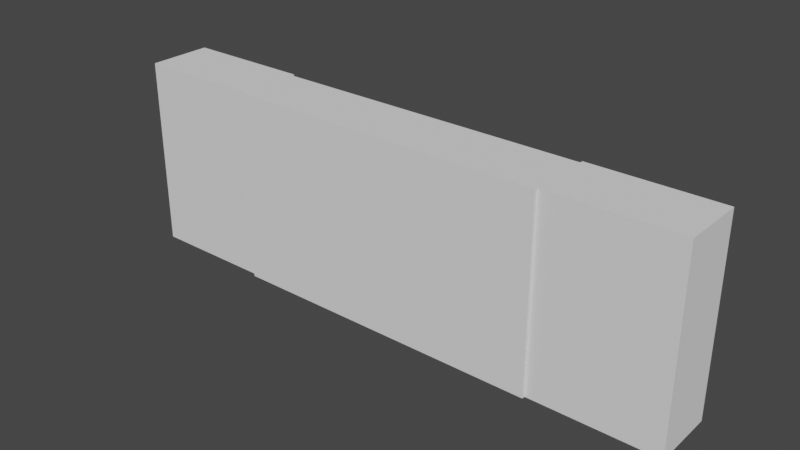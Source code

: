 # Source: Grid_lego.blend  (saved by Blender 2.80.74; exported with 4.5.12 LTS)
import bpy
from mathutils import Matrix  # noqa: F401  (used for matrix-valued properties, if any)

bpy.ops.wm.read_factory_settings(use_empty=True)
scene = bpy.context.scene
scene.name = 'Scene'

# ---- collections
col_collection = bpy.data.collections.new('Collection'); scene.collection.children.link(col_collection)
col_origins = bpy.data.collections.new('Origins'); scene.collection.children.link(col_origins)
col_elements = bpy.data.collections.new('Elements'); scene.collection.children.link(col_elements)
col_slots = bpy.data.collections.new('Slots'); scene.collection.children.link(col_slots)

# ---- world
world_world = bpy.data.worlds.new('World'); scene.world = world_world
world_world.use_nodes = True; world_world.node_tree.nodes.clear()
_N = world_world.node_tree.nodes; _L = world_world.node_tree.links
n0 = _N.new('ShaderNodeOutputWorld'); n0.name = 'World Output'; n0.location = (300, 300)
n1 = _N.new('ShaderNodeBackground'); n1.name = 'Background'; n1.location = (10, 300)
n1.inputs[0].default_value = (0.05088, 0.05088, 0.05088, 1.0)
_L.new(n1.outputs[0], n0.inputs[0])
n0.is_active_output = True
world_world.color = (0.05088, 0.05088, 0.05088)
world_world.use_sun_shadow = False
world_world.sun_shadow_jitter_overblur = 0.0

# ---- meshes
me_cube_001 = bpy.data.meshes.new('Cube.001')
me_cube_001.from_pydata([(-1.0, -1.0, -1.0), (-1.0, -1.0, 1.0), (-1.0, 1.0, -1.0), (-1.0, 1.0, 1.0), (1.0, -1.0, -1.0), (1.0, -1.0, 1.0), (1.0, 1.0, -1.0), (1.0, 1.0, 1.0)], [], [(0, 1, 3, 2), (2, 3, 7, 6), (6, 7, 5, 4), (4, 5, 1, 0), (2, 6, 4, 0), (7, 3, 1, 5)])
_uv = me_cube_001.uv_layers.new(name='UVMap')
_uv.uv.foreach_set('vector', [0.375, 0.0, 0.625, 0.0, 0.625, 0.25, 0.375, 0.25, 0.375, 0.25, 0.625, 0.25, 0.625, 0.5, 0.375, 0.5, 0.375, 0.5, 0.625, 0.5, 0.625, 0.75, 0.375, 0.75, 0.375, 0.75, 0.625, 0.75, 0.625, 1.0, 0.375, 1.0, 0.125, 0.5, 0.375, 0.5, 0.375, 0.75, 0.125, 0.75, 0.625, 0.5, 0.875, 0.5, 0.875, 0.75, 0.625, 0.75])
me_cube_001.use_remesh_preserve_volume = False
me_cube_001.use_remesh_preserve_attributes = False
me_cube_001.use_mirror_vertex_groups = False
me_cube_001.update()
me_cube_000 = bpy.data.meshes.new('Cube.000')
me_cube_000.from_pydata([(-1.0, -1.0, -1.0), (-1.0, -1.0, 1.0), (-1.0, 1.0, -1.0), (-1.0, 1.0, 1.0), (1.0, -1.0, -1.0), (1.0, -1.0, 1.0), (1.0, 1.0, -1.0), (1.0, 1.0, 1.0)], [], [(0, 1, 3, 2), (2, 3, 7, 6), (6, 7, 5, 4), (4, 5, 1, 0), (2, 6, 4, 0), (7, 3, 1, 5)])
_uv = me_cube_000.uv_layers.new(name='UVMap')
_uv.uv.foreach_set('vector', [0.375, 0.0, 0.625, 0.0, 0.625, 0.25, 0.375, 0.25, 0.375, 0.25, 0.625, 0.25, 0.625, 0.5, 0.375, 0.5, 0.375, 0.5, 0.625, 0.5, 0.625, 0.75, 0.375, 0.75, 0.375, 0.75, 0.625, 0.75, 0.625, 1.0, 0.375, 1.0, 0.125, 0.5, 0.375, 0.5, 0.375, 0.75, 0.125, 0.75, 0.625, 0.5, 0.875, 0.5, 0.875, 0.75, 0.625, 0.75])
me_cube_000.use_remesh_preserve_volume = False
me_cube_000.use_remesh_preserve_attributes = False
me_cube_000.use_mirror_vertex_groups = False
me_cube_000.update()
me_cube_002 = bpy.data.meshes.new('Cube.002')
me_cube_002.from_pydata([(-1.0, -1.0, -1.0), (-1.0, -1.0, 1.0), (-1.0, 1.0, -1.0), (-1.0, 1.0, 1.0), (1.0, -1.0, -1.0), (1.0, -1.0, 1.0), (1.0, 1.0, -1.0), (1.0, 1.0, 1.0)], [], [(0, 1, 3, 2), (2, 3, 7, 6), (6, 7, 5, 4), (4, 5, 1, 0), (2, 6, 4, 0), (7, 3, 1, 5)])
_uv = me_cube_002.uv_layers.new(name='UVMap')
_uv.uv.foreach_set('vector', [0.375, 0.0, 0.625, 0.0, 0.625, 0.25, 0.375, 0.25, 0.375, 0.25, 0.625, 0.25, 0.625, 0.5, 0.375, 0.5, 0.375, 0.5, 0.625, 0.5, 0.625, 0.75, 0.375, 0.75, 0.375, 0.75, 0.625, 0.75, 0.625, 1.0, 0.375, 1.0, 0.125, 0.5, 0.375, 0.5, 0.375, 0.75, 0.125, 0.75, 0.625, 0.5, 0.875, 0.5, 0.875, 0.75, 0.625, 0.75])
me_cube_002.use_remesh_preserve_volume = False
me_cube_002.use_remesh_preserve_attributes = False
me_cube_002.use_mirror_vertex_groups = False
me_cube_002.update()
me_cube_003 = bpy.data.meshes.new('Cube.003')
me_cube_003.from_pydata([(-1.0, -1.0, -1.0), (-1.0, -1.0, 1.0), (-1.0, 1.0, -1.0), (-1.0, 1.0, 1.0), (1.0, -1.0, -1.0), (1.0, -1.0, 1.0), (1.0, 1.0, -1.0), (1.0, 1.0, 1.0)], [], [(0, 1, 3, 2), (2, 3, 7, 6), (6, 7, 5, 4), (4, 5, 1, 0), (2, 6, 4, 0), (7, 3, 1, 5)])
_uv = me_cube_003.uv_layers.new(name='UVMap')
_uv.uv.foreach_set('vector', [0.375, 0.0, 0.625, 0.0, 0.625, 0.25, 0.375, 0.25, 0.375, 0.25, 0.625, 0.25, 0.625, 0.5, 0.375, 0.5, 0.375, 0.5, 0.625, 0.5, 0.625, 0.75, 0.375, 0.75, 0.375, 0.75, 0.625, 0.75, 0.625, 1.0, 0.375, 1.0, 0.125, 0.5, 0.375, 0.5, 0.375, 0.75, 0.125, 0.75, 0.625, 0.5, 0.875, 0.5, 0.875, 0.75, 0.625, 0.75])
me_cube_003.use_remesh_preserve_volume = False
me_cube_003.use_remesh_preserve_attributes = False
me_cube_003.use_mirror_vertex_groups = False
me_cube_003.update()
me_cube_004 = bpy.data.meshes.new('Cube.004')
me_cube_004.from_pydata([(-1.0, -1.0, -1.0), (-1.0, -1.0, 1.0), (-1.0, 1.0, -1.0), (-1.0, 1.0, 1.0), (1.0, -1.0, -1.0), (1.0, -1.0, 1.0), (1.0, 1.0, -1.0), (1.0, 1.0, 1.0)], [], [(0, 1, 3, 2), (2, 3, 7, 6), (6, 7, 5, 4), (4, 5, 1, 0), (2, 6, 4, 0), (7, 3, 1, 5)])
_uv = me_cube_004.uv_layers.new(name='UVMap')
_uv.uv.foreach_set('vector', [0.375, 0.0, 0.625, 0.0, 0.625, 0.25, 0.375, 0.25, 0.375, 0.25, 0.625, 0.25, 0.625, 0.5, 0.375, 0.5, 0.375, 0.5, 0.625, 0.5, 0.625, 0.75, 0.375, 0.75, 0.375, 0.75, 0.625, 0.75, 0.625, 1.0, 0.375, 1.0, 0.125, 0.5, 0.375, 0.5, 0.375, 0.75, 0.125, 0.75, 0.625, 0.5, 0.875, 0.5, 0.875, 0.75, 0.625, 0.75])
me_cube_004.use_remesh_preserve_volume = False
me_cube_004.use_remesh_preserve_attributes = False
me_cube_004.use_mirror_vertex_groups = False
me_cube_004.update()
me_cube_005 = bpy.data.meshes.new('Cube.005')
me_cube_005.from_pydata([(-1.0, -1.0, -1.0), (-1.0, -1.0, 1.0), (-1.0, 1.0, -1.0), (-1.0, 1.0, 1.0), (1.0, -1.0, -1.0), (1.0, -1.0, 1.0), (1.0, 1.0, -1.0), (1.0, 1.0, 1.0)], [], [(0, 1, 3, 2), (2, 3, 7, 6), (6, 7, 5, 4), (4, 5, 1, 0), (2, 6, 4, 0), (7, 3, 1, 5)])
_uv = me_cube_005.uv_layers.new(name='UVMap')
_uv.uv.foreach_set('vector', [0.375, 0.0, 0.625, 0.0, 0.625, 0.25, 0.375, 0.25, 0.375, 0.25, 0.625, 0.25, 0.625, 0.5, 0.375, 0.5, 0.375, 0.5, 0.625, 0.5, 0.625, 0.75, 0.375, 0.75, 0.375, 0.75, 0.625, 0.75, 0.625, 1.0, 0.375, 1.0, 0.125, 0.5, 0.375, 0.5, 0.375, 0.75, 0.125, 0.75, 0.625, 0.5, 0.875, 0.5, 0.875, 0.75, 0.625, 0.75])
me_cube_005.use_remesh_preserve_volume = False
me_cube_005.use_remesh_preserve_attributes = False
me_cube_005.use_mirror_vertex_groups = False
me_cube_005.update()
me_cube_006 = bpy.data.meshes.new('Cube.006')
me_cube_006.from_pydata([(-1.0, -1.0, -1.0), (-1.0, -1.0, 1.0), (-1.0, 1.0, -1.0), (-1.0, 1.0, 1.0), (1.0, -1.0, -1.0), (1.0, -1.0, 1.0), (1.0, 1.0, -1.0), (1.0, 1.0, 1.0)], [], [(0, 1, 3, 2), (2, 3, 7, 6), (6, 7, 5, 4), (4, 5, 1, 0), (2, 6, 4, 0), (7, 3, 1, 5)])
_uv = me_cube_006.uv_layers.new(name='UVMap')
_uv.uv.foreach_set('vector', [0.375, 0.0, 0.625, 0.0, 0.625, 0.25, 0.375, 0.25, 0.375, 0.25, 0.625, 0.25, 0.625, 0.5, 0.375, 0.5, 0.375, 0.5, 0.625, 0.5, 0.625, 0.75, 0.375, 0.75, 0.375, 0.75, 0.625, 0.75, 0.625, 1.0, 0.375, 1.0, 0.125, 0.5, 0.375, 0.5, 0.375, 0.75, 0.125, 0.75, 0.625, 0.5, 0.875, 0.5, 0.875, 0.75, 0.625, 0.75])
me_cube_006.use_remesh_preserve_volume = False
me_cube_006.use_remesh_preserve_attributes = False
me_cube_006.use_mirror_vertex_groups = False
me_cube_006.update()
me_cube_007 = bpy.data.meshes.new('Cube.007')
me_cube_007.from_pydata([(-1.0, -1.0, -1.0), (-1.0, -1.0, 1.0), (-1.0, 1.0, -1.0), (-1.0, 1.0, 1.0), (1.0, -1.0, -1.0), (1.0, -1.0, 1.0), (1.0, 1.0, -1.0), (1.0, 1.0, 1.0)], [], [(0, 1, 3, 2), (2, 3, 7, 6), (6, 7, 5, 4), (4, 5, 1, 0), (2, 6, 4, 0), (7, 3, 1, 5)])
_uv = me_cube_007.uv_layers.new(name='UVMap')
_uv.uv.foreach_set('vector', [0.375, 0.0, 0.625, 0.0, 0.625, 0.25, 0.375, 0.25, 0.375, 0.25, 0.625, 0.25, 0.625, 0.5, 0.375, 0.5, 0.375, 0.5, 0.625, 0.5, 0.625, 0.75, 0.375, 0.75, 0.375, 0.75, 0.625, 0.75, 0.625, 1.0, 0.375, 1.0, 0.125, 0.5, 0.375, 0.5, 0.375, 0.75, 0.125, 0.75, 0.625, 0.5, 0.875, 0.5, 0.875, 0.75, 0.625, 0.75])
me_cube_007.use_remesh_preserve_volume = False
me_cube_007.use_remesh_preserve_attributes = False
me_cube_007.use_mirror_vertex_groups = False
me_cube_007.update()
me_cube_008 = bpy.data.meshes.new('Cube.008')
me_cube_008.from_pydata([(-1.0, -1.0, -1.0), (-1.0, -1.0, 1.0), (-1.0, 1.0, -1.0), (-1.0, 1.0, 1.0), (1.0, -1.0, -1.0), (1.0, -1.0, 1.0), (1.0, 1.0, -1.0), (1.0, 1.0, 1.0)], [], [(0, 1, 3, 2), (2, 3, 7, 6), (6, 7, 5, 4), (4, 5, 1, 0), (2, 6, 4, 0), (7, 3, 1, 5)])
_uv = me_cube_008.uv_layers.new(name='UVMap')
_uv.uv.foreach_set('vector', [0.375, 0.0, 0.625, 0.0, 0.625, 0.25, 0.375, 0.25, 0.375, 0.25, 0.625, 0.25, 0.625, 0.5, 0.375, 0.5, 0.375, 0.5, 0.625, 0.5, 0.625, 0.75, 0.375, 0.75, 0.375, 0.75, 0.625, 0.75, 0.625, 1.0, 0.375, 1.0, 0.125, 0.5, 0.375, 0.5, 0.375, 0.75, 0.125, 0.75, 0.625, 0.5, 0.875, 0.5, 0.875, 0.75, 0.625, 0.75])
me_cube_008.use_remesh_preserve_volume = False
me_cube_008.use_remesh_preserve_attributes = False
me_cube_008.use_mirror_vertex_groups = False
me_cube_008.update()
me_cube_009 = bpy.data.meshes.new('Cube.009')
me_cube_009.from_pydata([(-1.0, -1.0, -1.0), (-1.0, -1.0, 1.0), (-1.0, 1.0, -1.0), (-1.0, 1.0, 1.0), (1.0, -1.0, -1.0), (1.0, -1.0, 1.0), (1.0, 1.0, -1.0), (1.0, 1.0, 1.0)], [], [(0, 1, 3, 2), (2, 3, 7, 6), (6, 7, 5, 4), (4, 5, 1, 0), (2, 6, 4, 0), (7, 3, 1, 5)])
_uv = me_cube_009.uv_layers.new(name='UVMap')
_uv.uv.foreach_set('vector', [0.375, 0.0, 0.625, 0.0, 0.625, 0.25, 0.375, 0.25, 0.375, 0.25, 0.625, 0.25, 0.625, 0.5, 0.375, 0.5, 0.375, 0.5, 0.625, 0.5, 0.625, 0.75, 0.375, 0.75, 0.375, 0.75, 0.625, 0.75, 0.625, 1.0, 0.375, 1.0, 0.125, 0.5, 0.375, 0.5, 0.375, 0.75, 0.125, 0.75, 0.625, 0.5, 0.875, 0.5, 0.875, 0.75, 0.625, 0.75])
me_cube_009.use_remesh_preserve_volume = False
me_cube_009.use_remesh_preserve_attributes = False
me_cube_009.use_mirror_vertex_groups = False
me_cube_009.update()
me_cube_010 = bpy.data.meshes.new('Cube.010')
me_cube_010.from_pydata([(-1.0, -1.0, -1.0), (-1.0, -1.0, 1.0), (-1.0, 1.0, -1.0), (-1.0, 1.0, 1.0), (1.0, -1.0, -1.0), (1.0, -1.0, 1.0), (1.0, 1.0, -1.0), (1.0, 1.0, 1.0)], [], [(0, 1, 3, 2), (2, 3, 7, 6), (6, 7, 5, 4), (4, 5, 1, 0), (2, 6, 4, 0), (7, 3, 1, 5)])
_uv = me_cube_010.uv_layers.new(name='UVMap')
_uv.uv.foreach_set('vector', [0.375, 0.0, 0.625, 0.0, 0.625, 0.25, 0.375, 0.25, 0.375, 0.25, 0.625, 0.25, 0.625, 0.5, 0.375, 0.5, 0.375, 0.5, 0.625, 0.5, 0.625, 0.75, 0.375, 0.75, 0.375, 0.75, 0.625, 0.75, 0.625, 1.0, 0.375, 1.0, 0.125, 0.5, 0.375, 0.5, 0.375, 0.75, 0.125, 0.75, 0.625, 0.5, 0.875, 0.5, 0.875, 0.75, 0.625, 0.75])
me_cube_010.use_remesh_preserve_volume = False
me_cube_010.use_remesh_preserve_attributes = False
me_cube_010.use_mirror_vertex_groups = False
me_cube_010.update()
me_cube_011 = bpy.data.meshes.new('Cube.011')
me_cube_011.from_pydata([(-1.0, -1.0, -1.0), (-1.0, -1.0, 1.0), (-1.0, 1.0, -1.0), (-1.0, 1.0, 1.0), (1.0, -1.0, -1.0), (1.0, -1.0, 1.0), (1.0, 1.0, -1.0), (1.0, 1.0, 1.0)], [], [(0, 1, 3, 2), (2, 3, 7, 6), (6, 7, 5, 4), (4, 5, 1, 0), (2, 6, 4, 0), (7, 3, 1, 5)])
_uv = me_cube_011.uv_layers.new(name='UVMap')
_uv.uv.foreach_set('vector', [0.375, 0.0, 0.625, 0.0, 0.625, 0.25, 0.375, 0.25, 0.375, 0.25, 0.625, 0.25, 0.625, 0.5, 0.375, 0.5, 0.375, 0.5, 0.625, 0.5, 0.625, 0.75, 0.375, 0.75, 0.375, 0.75, 0.625, 0.75, 0.625, 1.0, 0.375, 1.0, 0.125, 0.5, 0.375, 0.5, 0.375, 0.75, 0.125, 0.75, 0.625, 0.5, 0.875, 0.5, 0.875, 0.75, 0.625, 0.75])
me_cube_011.use_remesh_preserve_volume = False
me_cube_011.use_remesh_preserve_attributes = False
me_cube_011.use_mirror_vertex_groups = False
me_cube_011.update()
me_cube_012 = bpy.data.meshes.new('Cube.012')
me_cube_012.from_pydata([(-1.0, -1.0, -1.0), (-1.0, -1.0, 1.0), (-1.0, 1.0, -1.0), (-1.0, 1.0, 1.0), (1.0, -1.0, -1.0), (1.0, -1.0, 1.0), (1.0, 1.0, -1.0), (1.0, 1.0, 1.0)], [], [(0, 1, 3, 2), (2, 3, 7, 6), (6, 7, 5, 4), (4, 5, 1, 0), (2, 6, 4, 0), (7, 3, 1, 5)])
_uv = me_cube_012.uv_layers.new(name='UVMap')
_uv.uv.foreach_set('vector', [0.375, 0.0, 0.625, 0.0, 0.625, 0.25, 0.375, 0.25, 0.375, 0.25, 0.625, 0.25, 0.625, 0.5, 0.375, 0.5, 0.375, 0.5, 0.625, 0.5, 0.625, 0.75, 0.375, 0.75, 0.375, 0.75, 0.625, 0.75, 0.625, 1.0, 0.375, 1.0, 0.125, 0.5, 0.375, 0.5, 0.375, 0.75, 0.125, 0.75, 0.625, 0.5, 0.875, 0.5, 0.875, 0.75, 0.625, 0.75])
me_cube_012.use_remesh_preserve_volume = False
me_cube_012.use_remesh_preserve_attributes = False
me_cube_012.use_mirror_vertex_groups = False
me_cube_012.update()
me_cube_013 = bpy.data.meshes.new('Cube.013')
me_cube_013.from_pydata([(-1.0, -1.0, -1.0), (-1.0, -1.0, 1.0), (-1.0, 1.0, -1.0), (-1.0, 1.0, 1.0), (1.0, -1.0, -1.0), (1.0, -1.0, 1.0), (1.0, 1.0, -1.0), (1.0, 1.0, 1.0)], [], [(0, 1, 3, 2), (2, 3, 7, 6), (6, 7, 5, 4), (4, 5, 1, 0), (2, 6, 4, 0), (7, 3, 1, 5)])
_uv = me_cube_013.uv_layers.new(name='UVMap')
_uv.uv.foreach_set('vector', [0.375, 0.0, 0.625, 0.0, 0.625, 0.25, 0.375, 0.25, 0.375, 0.25, 0.625, 0.25, 0.625, 0.5, 0.375, 0.5, 0.375, 0.5, 0.625, 0.5, 0.625, 0.75, 0.375, 0.75, 0.375, 0.75, 0.625, 0.75, 0.625, 1.0, 0.375, 1.0, 0.125, 0.5, 0.375, 0.5, 0.375, 0.75, 0.125, 0.75, 0.625, 0.5, 0.875, 0.5, 0.875, 0.75, 0.625, 0.75])
me_cube_013.use_remesh_preserve_volume = False
me_cube_013.use_remesh_preserve_attributes = False
me_cube_013.use_mirror_vertex_groups = False
me_cube_013.update()
me_cube_014 = bpy.data.meshes.new('Cube.014')
me_cube_014.from_pydata([(-1.0, -1.0, -1.0), (-1.0, -1.0, 1.0), (-1.0, 1.0, -1.0), (-1.0, 1.0, 1.0), (1.0, -1.0, -1.0), (1.0, -1.0, 1.0), (1.0, 1.0, -1.0), (1.0, 1.0, 1.0)], [], [(0, 1, 3, 2), (2, 3, 7, 6), (6, 7, 5, 4), (4, 5, 1, 0), (2, 6, 4, 0), (7, 3, 1, 5)])
_uv = me_cube_014.uv_layers.new(name='UVMap')
_uv.uv.foreach_set('vector', [0.375, 0.0, 0.625, 0.0, 0.625, 0.25, 0.375, 0.25, 0.375, 0.25, 0.625, 0.25, 0.625, 0.5, 0.375, 0.5, 0.375, 0.5, 0.625, 0.5, 0.625, 0.75, 0.375, 0.75, 0.375, 0.75, 0.625, 0.75, 0.625, 1.0, 0.375, 1.0, 0.125, 0.5, 0.375, 0.5, 0.375, 0.75, 0.125, 0.75, 0.625, 0.5, 0.875, 0.5, 0.875, 0.75, 0.625, 0.75])
me_cube_014.use_remesh_preserve_volume = False
me_cube_014.use_remesh_preserve_attributes = False
me_cube_014.use_mirror_vertex_groups = False
me_cube_014.update()
me_cube_015 = bpy.data.meshes.new('Cube.015')
me_cube_015.from_pydata([(-1.0, -1.0, -1.0), (-1.0, -1.0, 1.0), (-1.0, 1.0, -1.0), (-1.0, 1.0, 1.0), (1.0, -1.0, -1.0), (1.0, -1.0, 1.0), (1.0, 1.0, -1.0), (1.0, 1.0, 1.0)], [], [(0, 1, 3, 2), (2, 3, 7, 6), (6, 7, 5, 4), (4, 5, 1, 0), (2, 6, 4, 0), (7, 3, 1, 5)])
_uv = me_cube_015.uv_layers.new(name='UVMap')
_uv.uv.foreach_set('vector', [0.375, 0.0, 0.625, 0.0, 0.625, 0.25, 0.375, 0.25, 0.375, 0.25, 0.625, 0.25, 0.625, 0.5, 0.375, 0.5, 0.375, 0.5, 0.625, 0.5, 0.625, 0.75, 0.375, 0.75, 0.375, 0.75, 0.625, 0.75, 0.625, 1.0, 0.375, 1.0, 0.125, 0.5, 0.375, 0.5, 0.375, 0.75, 0.125, 0.75, 0.625, 0.5, 0.875, 0.5, 0.875, 0.75, 0.625, 0.75])
me_cube_015.use_remesh_preserve_volume = False
me_cube_015.use_remesh_preserve_attributes = False
me_cube_015.use_mirror_vertex_groups = False
me_cube_015.update()
me_cube_016 = bpy.data.meshes.new('Cube.016')
me_cube_016.from_pydata([(-1.0, -1.0, -1.0), (-1.0, -1.0, 1.0), (-1.0, 1.0, -1.0), (-1.0, 1.0, 1.0), (1.0, -1.0, -1.0), (1.0, -1.0, 1.0), (1.0, 1.0, -1.0), (1.0, 1.0, 1.0)], [], [(0, 1, 3, 2), (2, 3, 7, 6), (6, 7, 5, 4), (4, 5, 1, 0), (2, 6, 4, 0), (7, 3, 1, 5)])
_uv = me_cube_016.uv_layers.new(name='UVMap')
_uv.uv.foreach_set('vector', [0.375, 0.0, 0.625, 0.0, 0.625, 0.25, 0.375, 0.25, 0.375, 0.25, 0.625, 0.25, 0.625, 0.5, 0.375, 0.5, 0.375, 0.5, 0.625, 0.5, 0.625, 0.75, 0.375, 0.75, 0.375, 0.75, 0.625, 0.75, 0.625, 1.0, 0.375, 1.0, 0.125, 0.5, 0.375, 0.5, 0.375, 0.75, 0.125, 0.75, 0.625, 0.5, 0.875, 0.5, 0.875, 0.75, 0.625, 0.75])
me_cube_016.use_remesh_preserve_volume = False
me_cube_016.use_remesh_preserve_attributes = False
me_cube_016.use_mirror_vertex_groups = False
me_cube_016.update()
me_cube_017 = bpy.data.meshes.new('Cube.017')
me_cube_017.from_pydata([(-1.0, -1.0, -1.0), (-1.0, -1.0, 1.0), (-1.0, 1.0, -1.0), (-1.0, 1.0, 1.0), (1.0, -1.0, -1.0), (1.0, -1.0, 1.0), (1.0, 1.0, -1.0), (1.0, 1.0, 1.0)], [], [(0, 1, 3, 2), (2, 3, 7, 6), (6, 7, 5, 4), (4, 5, 1, 0), (2, 6, 4, 0), (7, 3, 1, 5)])
_uv = me_cube_017.uv_layers.new(name='UVMap')
_uv.uv.foreach_set('vector', [0.375, 0.0, 0.625, 0.0, 0.625, 0.25, 0.375, 0.25, 0.375, 0.25, 0.625, 0.25, 0.625, 0.5, 0.375, 0.5, 0.375, 0.5, 0.625, 0.5, 0.625, 0.75, 0.375, 0.75, 0.375, 0.75, 0.625, 0.75, 0.625, 1.0, 0.375, 1.0, 0.125, 0.5, 0.375, 0.5, 0.375, 0.75, 0.125, 0.75, 0.625, 0.5, 0.875, 0.5, 0.875, 0.75, 0.625, 0.75])
me_cube_017.use_remesh_preserve_volume = False
me_cube_017.use_remesh_preserve_attributes = False
me_cube_017.use_mirror_vertex_groups = False
me_cube_017.update()
me_cube_018 = bpy.data.meshes.new('Cube.018')
me_cube_018.from_pydata([(-1.0, -1.0, -1.0), (-1.0, -1.0, 1.0), (-1.0, 1.0, -1.0), (-1.0, 1.0, 1.0), (1.0, -1.0, -1.0), (1.0, -1.0, 1.0), (1.0, 1.0, -1.0), (1.0, 1.0, 1.0)], [], [(0, 1, 3, 2), (2, 3, 7, 6), (6, 7, 5, 4), (4, 5, 1, 0), (2, 6, 4, 0), (7, 3, 1, 5)])
_uv = me_cube_018.uv_layers.new(name='UVMap')
_uv.uv.foreach_set('vector', [0.375, 0.0, 0.625, 0.0, 0.625, 0.25, 0.375, 0.25, 0.375, 0.25, 0.625, 0.25, 0.625, 0.5, 0.375, 0.5, 0.375, 0.5, 0.625, 0.5, 0.625, 0.75, 0.375, 0.75, 0.375, 0.75, 0.625, 0.75, 0.625, 1.0, 0.375, 1.0, 0.125, 0.5, 0.375, 0.5, 0.375, 0.75, 0.125, 0.75, 0.625, 0.5, 0.875, 0.5, 0.875, 0.75, 0.625, 0.75])
me_cube_018.use_remesh_preserve_volume = False
me_cube_018.use_remesh_preserve_attributes = False
me_cube_018.use_mirror_vertex_groups = False
me_cube_018.update()
me_cube_019 = bpy.data.meshes.new('Cube.019')
me_cube_019.from_pydata([(-1.0, -1.0, -1.0), (-1.0, -1.0, 1.0), (-1.0, 1.0, -1.0), (-1.0, 1.0, 1.0), (1.0, -1.0, -1.0), (1.0, -1.0, 1.0), (1.0, 1.0, -1.0), (1.0, 1.0, 1.0)], [], [(0, 1, 3, 2), (2, 3, 7, 6), (6, 7, 5, 4), (4, 5, 1, 0), (2, 6, 4, 0), (7, 3, 1, 5)])
_uv = me_cube_019.uv_layers.new(name='UVMap')
_uv.uv.foreach_set('vector', [0.375, 0.0, 0.625, 0.0, 0.625, 0.25, 0.375, 0.25, 0.375, 0.25, 0.625, 0.25, 0.625, 0.5, 0.375, 0.5, 0.375, 0.5, 0.625, 0.5, 0.625, 0.75, 0.375, 0.75, 0.375, 0.75, 0.625, 0.75, 0.625, 1.0, 0.375, 1.0, 0.125, 0.5, 0.375, 0.5, 0.375, 0.75, 0.125, 0.75, 0.625, 0.5, 0.875, 0.5, 0.875, 0.75, 0.625, 0.75])
me_cube_019.use_remesh_preserve_volume = False
me_cube_019.use_remesh_preserve_attributes = False
me_cube_019.use_mirror_vertex_groups = False
me_cube_019.update()
me_cube_020 = bpy.data.meshes.new('Cube.020')
me_cube_020.from_pydata([(-1.0, -1.0, -1.0), (-1.0, -1.0, 1.0), (-1.0, 1.0, -1.0), (-1.0, 1.0, 1.0), (1.0, -1.0, -1.0), (1.0, -1.0, 1.0), (1.0, 1.0, -1.0), (1.0, 1.0, 1.0)], [], [(0, 1, 3, 2), (2, 3, 7, 6), (6, 7, 5, 4), (4, 5, 1, 0), (2, 6, 4, 0), (7, 3, 1, 5)])
_uv = me_cube_020.uv_layers.new(name='UVMap')
_uv.uv.foreach_set('vector', [0.375, 0.0, 0.625, 0.0, 0.625, 0.25, 0.375, 0.25, 0.375, 0.25, 0.625, 0.25, 0.625, 0.5, 0.375, 0.5, 0.375, 0.5, 0.625, 0.5, 0.625, 0.75, 0.375, 0.75, 0.375, 0.75, 0.625, 0.75, 0.625, 1.0, 0.375, 1.0, 0.125, 0.5, 0.375, 0.5, 0.375, 0.75, 0.125, 0.75, 0.625, 0.5, 0.875, 0.5, 0.875, 0.75, 0.625, 0.75])
me_cube_020.use_remesh_preserve_volume = False
me_cube_020.use_remesh_preserve_attributes = False
me_cube_020.use_mirror_vertex_groups = False
me_cube_020.update()
me_cube_021 = bpy.data.meshes.new('Cube.021')
me_cube_021.from_pydata([(-1.0, -1.0, -1.0), (-1.0, -1.0, 1.0), (-1.0, 1.0, -1.0), (-1.0, 1.0, 1.0), (1.0, -1.0, -1.0), (1.0, -1.0, 1.0), (1.0, 1.0, -1.0), (1.0, 1.0, 1.0)], [], [(0, 1, 3, 2), (2, 3, 7, 6), (6, 7, 5, 4), (4, 5, 1, 0), (2, 6, 4, 0), (7, 3, 1, 5)])
_uv = me_cube_021.uv_layers.new(name='UVMap')
_uv.uv.foreach_set('vector', [0.375, 0.0, 0.625, 0.0, 0.625, 0.25, 0.375, 0.25, 0.375, 0.25, 0.625, 0.25, 0.625, 0.5, 0.375, 0.5, 0.375, 0.5, 0.625, 0.5, 0.625, 0.75, 0.375, 0.75, 0.375, 0.75, 0.625, 0.75, 0.625, 1.0, 0.375, 1.0, 0.125, 0.5, 0.375, 0.5, 0.375, 0.75, 0.125, 0.75, 0.625, 0.5, 0.875, 0.5, 0.875, 0.75, 0.625, 0.75])
me_cube_021.use_remesh_preserve_volume = False
me_cube_021.use_remesh_preserve_attributes = False
me_cube_021.use_mirror_vertex_groups = False
me_cube_021.update()
me_cube_022 = bpy.data.meshes.new('Cube.022')
me_cube_022.from_pydata([(-1.0, -1.0, -1.0), (-1.0, -1.0, 1.0), (-1.0, 1.0, -1.0), (-1.0, 1.0, 1.0), (1.0, -1.0, -1.0), (1.0, -1.0, 1.0), (1.0, 1.0, -1.0), (1.0, 1.0, 1.0)], [], [(0, 1, 3, 2), (2, 3, 7, 6), (6, 7, 5, 4), (4, 5, 1, 0), (2, 6, 4, 0), (7, 3, 1, 5)])
_uv = me_cube_022.uv_layers.new(name='UVMap')
_uv.uv.foreach_set('vector', [0.375, 0.0, 0.625, 0.0, 0.625, 0.25, 0.375, 0.25, 0.375, 0.25, 0.625, 0.25, 0.625, 0.5, 0.375, 0.5, 0.375, 0.5, 0.625, 0.5, 0.625, 0.75, 0.375, 0.75, 0.375, 0.75, 0.625, 0.75, 0.625, 1.0, 0.375, 1.0, 0.125, 0.5, 0.375, 0.5, 0.375, 0.75, 0.125, 0.75, 0.625, 0.5, 0.875, 0.5, 0.875, 0.75, 0.625, 0.75])
me_cube_022.use_remesh_preserve_volume = False
me_cube_022.use_remesh_preserve_attributes = False
me_cube_022.use_mirror_vertex_groups = False
me_cube_022.update()
me_cube_023 = bpy.data.meshes.new('Cube.023')
me_cube_023.from_pydata([(-1.0, -1.0, -1.0), (-1.0, -1.0, 1.0), (-1.0, 1.0, -1.0), (-1.0, 1.0, 1.0), (1.0, -1.0, -1.0), (1.0, -1.0, 1.0), (1.0, 1.0, -1.0), (1.0, 1.0, 1.0)], [], [(0, 1, 3, 2), (2, 3, 7, 6), (6, 7, 5, 4), (4, 5, 1, 0), (2, 6, 4, 0), (7, 3, 1, 5)])
_uv = me_cube_023.uv_layers.new(name='UVMap')
_uv.uv.foreach_set('vector', [0.375, 0.0, 0.625, 0.0, 0.625, 0.25, 0.375, 0.25, 0.375, 0.25, 0.625, 0.25, 0.625, 0.5, 0.375, 0.5, 0.375, 0.5, 0.625, 0.5, 0.625, 0.75, 0.375, 0.75, 0.375, 0.75, 0.625, 0.75, 0.625, 1.0, 0.375, 1.0, 0.125, 0.5, 0.375, 0.5, 0.375, 0.75, 0.125, 0.75, 0.625, 0.5, 0.875, 0.5, 0.875, 0.75, 0.625, 0.75])
me_cube_023.use_remesh_preserve_volume = False
me_cube_023.use_remesh_preserve_attributes = False
me_cube_023.use_mirror_vertex_groups = False
me_cube_023.update()
me_cube_024 = bpy.data.meshes.new('Cube.024')
me_cube_024.from_pydata([(-1.0, -1.0, -1.0), (-1.0, -1.0, 1.0), (-1.0, 1.0, -1.0), (-1.0, 1.0, 1.0), (1.0, -1.0, -1.0), (1.0, -1.0, 1.0), (1.0, 1.0, -1.0), (1.0, 1.0, 1.0)], [], [(0, 1, 3, 2), (2, 3, 7, 6), (6, 7, 5, 4), (4, 5, 1, 0), (2, 6, 4, 0), (7, 3, 1, 5)])
_uv = me_cube_024.uv_layers.new(name='UVMap')
_uv.uv.foreach_set('vector', [0.375, 0.0, 0.625, 0.0, 0.625, 0.25, 0.375, 0.25, 0.375, 0.25, 0.625, 0.25, 0.625, 0.5, 0.375, 0.5, 0.375, 0.5, 0.625, 0.5, 0.625, 0.75, 0.375, 0.75, 0.375, 0.75, 0.625, 0.75, 0.625, 1.0, 0.375, 1.0, 0.125, 0.5, 0.375, 0.5, 0.375, 0.75, 0.125, 0.75, 0.625, 0.5, 0.875, 0.5, 0.875, 0.75, 0.625, 0.75])
me_cube_024.use_remesh_preserve_volume = False
me_cube_024.use_remesh_preserve_attributes = False
me_cube_024.use_mirror_vertex_groups = False
me_cube_024.update()
me_cube_025 = bpy.data.meshes.new('Cube.025')
me_cube_025.from_pydata([(-1.0, -1.0, -1.0), (-1.0, -1.0, 1.0), (-1.0, 1.0, -1.0), (-1.0, 1.0, 1.0), (1.0, -1.0, -1.0), (1.0, -1.0, 1.0), (1.0, 1.0, -1.0), (1.0, 1.0, 1.0)], [], [(0, 1, 3, 2), (2, 3, 7, 6), (6, 7, 5, 4), (4, 5, 1, 0), (2, 6, 4, 0), (7, 3, 1, 5)])
_uv = me_cube_025.uv_layers.new(name='UVMap')
_uv.uv.foreach_set('vector', [0.375, 0.0, 0.625, 0.0, 0.625, 0.25, 0.375, 0.25, 0.375, 0.25, 0.625, 0.25, 0.625, 0.5, 0.375, 0.5, 0.375, 0.5, 0.625, 0.5, 0.625, 0.75, 0.375, 0.75, 0.375, 0.75, 0.625, 0.75, 0.625, 1.0, 0.375, 1.0, 0.125, 0.5, 0.375, 0.5, 0.375, 0.75, 0.125, 0.75, 0.625, 0.5, 0.875, 0.5, 0.875, 0.75, 0.625, 0.75])
me_cube_025.use_remesh_preserve_volume = False
me_cube_025.use_remesh_preserve_attributes = False
me_cube_025.use_mirror_vertex_groups = False
me_cube_025.update()
me_cube_026 = bpy.data.meshes.new('Cube.026')
me_cube_026.from_pydata([(-1.0, -1.0, -1.0), (-1.0, -1.0, 1.0), (-1.0, 1.0, -1.0), (-1.0, 1.0, 1.0), (1.0, -1.0, -1.0), (1.0, -1.0, 1.0), (1.0, 1.0, -1.0), (1.0, 1.0, 1.0)], [], [(0, 1, 3, 2), (2, 3, 7, 6), (6, 7, 5, 4), (4, 5, 1, 0), (2, 6, 4, 0), (7, 3, 1, 5)])
_uv = me_cube_026.uv_layers.new(name='UVMap')
_uv.uv.foreach_set('vector', [0.375, 0.0, 0.625, 0.0, 0.625, 0.25, 0.375, 0.25, 0.375, 0.25, 0.625, 0.25, 0.625, 0.5, 0.375, 0.5, 0.375, 0.5, 0.625, 0.5, 0.625, 0.75, 0.375, 0.75, 0.375, 0.75, 0.625, 0.75, 0.625, 1.0, 0.375, 1.0, 0.125, 0.5, 0.375, 0.5, 0.375, 0.75, 0.125, 0.75, 0.625, 0.5, 0.875, 0.5, 0.875, 0.75, 0.625, 0.75])
me_cube_026.use_remesh_preserve_volume = False
me_cube_026.use_remesh_preserve_attributes = False
me_cube_026.use_mirror_vertex_groups = False
me_cube_026.update()

# ---- objects
ob_origin_a00_slot_a00 = bpy.data.objects.new('Origin_A00@Slot_A00', None)
ob_origin_a01_slot_a01 = bpy.data.objects.new('Origin_A01@Slot_A01', None)
ob_origin_a02_slot_a02 = bpy.data.objects.new('Origin_A02@Slot_A02', None)
ob_origin_a03_slot_a03 = bpy.data.objects.new('Origin_A03@Slot_A03', None)
ob_origin_a04_slot_a04 = bpy.data.objects.new('Origin_A04@Slot_A04', None)
ob_origin_a05_slot_a05 = bpy.data.objects.new('Origin_A05@Slot_A05', None)
ob_origin_a06_slot_a06 = bpy.data.objects.new('Origin_A06@Slot_A06', None)
ob_origin_a07_slot_a07 = bpy.data.objects.new('Origin_A07@Slot_A07', None)
ob_origin_a08_slot_a08 = bpy.data.objects.new('Origin_A08@Slot_A08', None)
ob_origin_b00_slot_b00 = bpy.data.objects.new('Origin_B00@Slot_B00', None)
ob_origin_b01_slot_b01 = bpy.data.objects.new('Origin_B01@Slot_B01', None)
ob_origin_b02_slot_b02 = bpy.data.objects.new('Origin_B02@Slot_B02', None)
ob_origin_b03_slot_b03 = bpy.data.objects.new('Origin_B03@Slot_B03', None)
ob_origin_b04_slot_b04 = bpy.data.objects.new('Origin_B04@Slot_B04', None)
ob_origin_b05_slot_b05 = bpy.data.objects.new('Origin_B05@Slot_B05', None)
ob_origin_b06_slot_b06 = bpy.data.objects.new('Origin_B06@Slot_B06', None)
ob_origin_b07_slot_b07 = bpy.data.objects.new('Origin_B07@Slot_B07', None)
ob_origin_b08_slot_b08 = bpy.data.objects.new('Origin_B08@Slot_B08', None)
ob_origin_c00_slot_c00 = bpy.data.objects.new('Origin_C00@Slot_C00', None)
ob_origin_c01_slot_c01 = bpy.data.objects.new('Origin_C01@Slot_C01', None)
ob_origin_c02_slot_c02 = bpy.data.objects.new('Origin_C02@Slot_C02', None)
ob_origin_c03_slot_c03 = bpy.data.objects.new('Origin_C03@Slot_C03', None)
ob_origin_c04_slot_c04 = bpy.data.objects.new('Origin_C04@Slot_C04', None)
ob_origin_c05_slot_c05 = bpy.data.objects.new('Origin_C05@Slot_C05', None)
ob_origin_c06_slot_c06 = bpy.data.objects.new('Origin_C06@Slot_C06', None)
ob_origin_c07_slot_c07 = bpy.data.objects.new('Origin_C07@Slot_C07', None)
ob_origin_c08_slot_c08 = bpy.data.objects.new('Origin_C08@Slot_C08', None)
ob_element_lego_origin_a00 = bpy.data.objects.new('Element_lego@Origin_A00', None)
ob_element_lego_origin_a01 = bpy.data.objects.new('Element_lego@Origin_A01', None)
ob_element_lego_origin_a02 = bpy.data.objects.new('Element_lego@Origin_A02', None)
ob_element_lego_origin_a03 = bpy.data.objects.new('Element_lego@Origin_A03', None)
ob_element_lego_origin_a04 = bpy.data.objects.new('Element_lego@Origin_A04', None)
ob_element_lego_origin_a05 = bpy.data.objects.new('Element_lego@Origin_A05', None)
ob_element_lego_origin_a06 = bpy.data.objects.new('Element_lego@Origin_A06', None)
ob_element_lego_origin_a07 = bpy.data.objects.new('Element_lego@Origin_A07', None)
ob_element_lego_origin_a08 = bpy.data.objects.new('Element_lego@Origin_A08', None)
ob_element_lego_origin_b00 = bpy.data.objects.new('Element_lego@Origin_B00', None)
ob_element_lego_origin_b01 = bpy.data.objects.new('Element_lego@Origin_B01', None)
ob_element_lego_origin_b02 = bpy.data.objects.new('Element_lego@Origin_B02', None)
ob_element_lego_origin_b03 = bpy.data.objects.new('Element_lego@Origin_B03', None)
ob_element_lego_origin_b04 = bpy.data.objects.new('Element_lego@Origin_B04', None)
ob_element_lego_origin_b05 = bpy.data.objects.new('Element_lego@Origin_B05', None)
ob_element_lego_origin_b06 = bpy.data.objects.new('Element_lego@Origin_B06', None)
ob_element_lego_origin_b07 = bpy.data.objects.new('Element_lego@Origin_B07', None)
ob_element_lego_origin_b08 = bpy.data.objects.new('Element_lego@Origin_B08', None)
ob_element_lego_origin_c00 = bpy.data.objects.new('Element_lego@Origin_C00', None)
ob_element_lego_origin_c01 = bpy.data.objects.new('Element_lego@Origin_C01', None)
ob_element_lego_origin_c02 = bpy.data.objects.new('Element_lego@Origin_C02', None)
ob_element_lego_origin_c03 = bpy.data.objects.new('Element_lego@Origin_C03', None)
ob_element_lego_origin_c04 = bpy.data.objects.new('Element_lego@Origin_C04', None)
ob_element_lego_origin_c05 = bpy.data.objects.new('Element_lego@Origin_C05', None)
ob_element_lego_origin_c06 = bpy.data.objects.new('Element_lego@Origin_C06', None)
ob_element_lego_origin_c07 = bpy.data.objects.new('Element_lego@Origin_C07', None)
ob_element_lego_origin_c08 = bpy.data.objects.new('Element_lego@Origin_C08', None)
ob_slot_a00 = bpy.data.objects.new('Slot_A00', me_cube_001)
ob_slot_a01 = bpy.data.objects.new('Slot_A01', me_cube_000)
ob_slot_a02 = bpy.data.objects.new('Slot_A02', me_cube_002)
ob_slot_a03 = bpy.data.objects.new('Slot_A03', me_cube_003)
ob_slot_a04 = bpy.data.objects.new('Slot_A04', me_cube_004)
ob_slot_a05 = bpy.data.objects.new('Slot_A05', me_cube_005)
ob_slot_a06 = bpy.data.objects.new('Slot_A06', me_cube_006)
ob_slot_a07 = bpy.data.objects.new('Slot_A07', me_cube_007)
ob_slot_a08 = bpy.data.objects.new('Slot_A08', me_cube_008)
ob_slot_b00 = bpy.data.objects.new('Slot_B00', me_cube_009)
ob_slot_b01 = bpy.data.objects.new('Slot_B01', me_cube_010)
ob_slot_b02 = bpy.data.objects.new('Slot_B02', me_cube_011)
ob_slot_b03 = bpy.data.objects.new('Slot_B03', me_cube_012)
ob_slot_b04 = bpy.data.objects.new('Slot_B04', me_cube_013)
ob_slot_b05 = bpy.data.objects.new('Slot_B05', me_cube_014)
ob_slot_b06 = bpy.data.objects.new('Slot_B06', me_cube_015)
ob_slot_b07 = bpy.data.objects.new('Slot_B07', me_cube_016)
ob_slot_b08 = bpy.data.objects.new('Slot_B08', me_cube_017)
ob_slot_c00 = bpy.data.objects.new('Slot_C00', me_cube_018)
ob_slot_c01 = bpy.data.objects.new('Slot_C01', me_cube_019)
ob_slot_c02 = bpy.data.objects.new('Slot_C02', me_cube_020)
ob_slot_c03 = bpy.data.objects.new('Slot_C03', me_cube_021)
ob_slot_c04 = bpy.data.objects.new('Slot_C04', me_cube_022)
ob_slot_c05 = bpy.data.objects.new('Slot_C05', me_cube_023)
ob_slot_c06 = bpy.data.objects.new('Slot_C06', me_cube_024)
ob_slot_c07 = bpy.data.objects.new('Slot_C07', me_cube_025)
ob_slot_c08 = bpy.data.objects.new('Slot_C08', me_cube_026)

# ---- transforms, parenting, visibility, modifiers, constraints
ob_origin_a00_slot_a00.location = (1.0, 1.4, 5.0)
ob_origin_a00_slot_a00.empty_display_type = 'CUBE'
ob_origin_a00_slot_a00.lineart.crease_threshold = 0.0
ob_origin_a01_slot_a01.location = (3.0, 1.4, 5.0)
ob_origin_a01_slot_a01.empty_display_type = 'CUBE'
ob_origin_a01_slot_a01.lineart.crease_threshold = 0.0
ob_origin_a02_slot_a02.location = (5.0, 1.3, 5.0)
ob_origin_a02_slot_a02.empty_display_type = 'CUBE'
ob_origin_a02_slot_a02.lineart.crease_threshold = 0.0
ob_origin_a03_slot_a03.location = (7.0, 1.3, 5.0)
ob_origin_a03_slot_a03.empty_display_type = 'CUBE'
ob_origin_a03_slot_a03.lineart.crease_threshold = 0.0
ob_origin_a04_slot_a04.location = (9.0, 1.3, 5.0)
ob_origin_a04_slot_a04.empty_display_type = 'CUBE'
ob_origin_a04_slot_a04.lineart.crease_threshold = 0.0
ob_origin_a05_slot_a05.location = (11.0, 1.3, 5.0)
ob_origin_a05_slot_a05.empty_display_type = 'CUBE'
ob_origin_a05_slot_a05.lineart.crease_threshold = 0.0
ob_origin_a06_slot_a06.location = (13.0, 1.3, 5.0)
ob_origin_a06_slot_a06.empty_display_type = 'CUBE'
ob_origin_a06_slot_a06.lineart.crease_threshold = 0.0
ob_origin_a07_slot_a07.location = (15.0, 1.4, 5.0)
ob_origin_a07_slot_a07.empty_display_type = 'CUBE'
ob_origin_a07_slot_a07.lineart.crease_threshold = 0.0
ob_origin_a08_slot_a08.location = (17.0, 1.4, 5.0)
ob_origin_a08_slot_a08.empty_display_type = 'CUBE'
ob_origin_a08_slot_a08.lineart.crease_threshold = 0.0
ob_origin_b00_slot_b00.location = (1.0, 1.4, 3.0)
ob_origin_b00_slot_b00.empty_display_type = 'CUBE'
ob_origin_b00_slot_b00.lineart.crease_threshold = 0.0
ob_origin_b01_slot_b01.location = (3.0, 1.4, 3.0)
ob_origin_b01_slot_b01.empty_display_type = 'CUBE'
ob_origin_b01_slot_b01.lineart.crease_threshold = 0.0
ob_origin_b02_slot_b02.location = (5.0, 1.3, 3.0)
ob_origin_b02_slot_b02.empty_display_type = 'CUBE'
ob_origin_b02_slot_b02.lineart.crease_threshold = 0.0
ob_origin_b03_slot_b03.location = (7.0, 1.3, 3.0)
ob_origin_b03_slot_b03.empty_display_type = 'CUBE'
ob_origin_b03_slot_b03.lineart.crease_threshold = 0.0
ob_origin_b04_slot_b04.location = (9.0, 1.3, 3.0)
ob_origin_b04_slot_b04.empty_display_type = 'CUBE'
ob_origin_b04_slot_b04.lineart.crease_threshold = 0.0
ob_origin_b05_slot_b05.location = (11.0, 1.3, 3.0)
ob_origin_b05_slot_b05.empty_display_type = 'CUBE'
ob_origin_b05_slot_b05.lineart.crease_threshold = 0.0
ob_origin_b06_slot_b06.location = (13.0, 1.3, 3.0)
ob_origin_b06_slot_b06.empty_display_type = 'CUBE'
ob_origin_b06_slot_b06.lineart.crease_threshold = 0.0
ob_origin_b07_slot_b07.location = (15.0, 1.4, 3.0)
ob_origin_b07_slot_b07.empty_display_type = 'CUBE'
ob_origin_b07_slot_b07.lineart.crease_threshold = 0.0
ob_origin_b08_slot_b08.location = (17.0, 1.4, 3.0)
ob_origin_b08_slot_b08.empty_display_type = 'CUBE'
ob_origin_b08_slot_b08.lineart.crease_threshold = 0.0
ob_origin_c00_slot_c00.location = (1.0, 1.4, 1.0)
ob_origin_c00_slot_c00.empty_display_type = 'CUBE'
ob_origin_c00_slot_c00.lineart.crease_threshold = 0.0
ob_origin_c01_slot_c01.location = (3.0, 1.4, 1.0)
ob_origin_c01_slot_c01.empty_display_type = 'CUBE'
ob_origin_c01_slot_c01.lineart.crease_threshold = 0.0
ob_origin_c02_slot_c02.location = (5.0, 1.3, 1.0)
ob_origin_c02_slot_c02.empty_display_type = 'CUBE'
ob_origin_c02_slot_c02.lineart.crease_threshold = 0.0
ob_origin_c03_slot_c03.location = (7.0, 1.3, 1.0)
ob_origin_c03_slot_c03.empty_display_type = 'CUBE'
ob_origin_c03_slot_c03.lineart.crease_threshold = 0.0
ob_origin_c04_slot_c04.location = (9.0, 1.3, 1.0)
ob_origin_c04_slot_c04.empty_display_type = 'CUBE'
ob_origin_c04_slot_c04.lineart.crease_threshold = 0.0
ob_origin_c05_slot_c05.location = (11.0, 1.3, 1.0)
ob_origin_c05_slot_c05.empty_display_type = 'CUBE'
ob_origin_c05_slot_c05.lineart.crease_threshold = 0.0
ob_origin_c06_slot_c06.location = (13.0, 1.3, 1.0)
ob_origin_c06_slot_c06.empty_display_type = 'CUBE'
ob_origin_c06_slot_c06.lineart.crease_threshold = 0.0
ob_origin_c07_slot_c07.location = (15.0, 1.4, 1.0)
ob_origin_c07_slot_c07.empty_display_type = 'CUBE'
ob_origin_c07_slot_c07.lineart.crease_threshold = 0.0
ob_origin_c08_slot_c08.location = (17.0, 1.4, 1.0)
ob_origin_c08_slot_c08.empty_display_type = 'CUBE'
ob_origin_c08_slot_c08.lineart.crease_threshold = 0.0
ob_element_lego_origin_a00.location = (1.0, 1.4, 5.0)
ob_element_lego_origin_a00.empty_display_type = 'CUBE'
ob_element_lego_origin_a00.lineart.crease_threshold = 0.0
ob_element_lego_origin_a01.location = (3.0, 1.4, 5.0)
ob_element_lego_origin_a01.empty_display_type = 'CUBE'
ob_element_lego_origin_a01.lineart.crease_threshold = 0.0
ob_element_lego_origin_a02.location = (5.0, 1.3, 5.0)
ob_element_lego_origin_a02.empty_display_type = 'CUBE'
ob_element_lego_origin_a02.lineart.crease_threshold = 0.0
ob_element_lego_origin_a03.location = (7.0, 1.3, 5.0)
ob_element_lego_origin_a03.empty_display_type = 'CUBE'
ob_element_lego_origin_a03.lineart.crease_threshold = 0.0
ob_element_lego_origin_a04.location = (9.0, 1.3, 5.0)
ob_element_lego_origin_a04.empty_display_type = 'CUBE'
ob_element_lego_origin_a04.lineart.crease_threshold = 0.0
ob_element_lego_origin_a05.location = (11.0, 1.3, 5.0)
ob_element_lego_origin_a05.empty_display_type = 'CUBE'
ob_element_lego_origin_a05.lineart.crease_threshold = 0.0
ob_element_lego_origin_a06.location = (13.0, 1.3, 5.0)
ob_element_lego_origin_a06.empty_display_type = 'CUBE'
ob_element_lego_origin_a06.lineart.crease_threshold = 0.0
ob_element_lego_origin_a07.location = (15.0, 1.4, 5.0)
ob_element_lego_origin_a07.empty_display_type = 'CUBE'
ob_element_lego_origin_a07.lineart.crease_threshold = 0.0
ob_element_lego_origin_a08.location = (17.0, 1.4, 5.0)
ob_element_lego_origin_a08.empty_display_type = 'CUBE'
ob_element_lego_origin_a08.lineart.crease_threshold = 0.0
ob_element_lego_origin_b00.location = (1.0, 1.4, 3.0)
ob_element_lego_origin_b00.empty_display_type = 'CUBE'
ob_element_lego_origin_b00.lineart.crease_threshold = 0.0
ob_element_lego_origin_b01.location = (3.0, 1.4, 3.0)
ob_element_lego_origin_b01.empty_display_type = 'CUBE'
ob_element_lego_origin_b01.lineart.crease_threshold = 0.0
ob_element_lego_origin_b02.location = (5.0, 1.3, 3.0)
ob_element_lego_origin_b02.empty_display_type = 'CUBE'
ob_element_lego_origin_b02.lineart.crease_threshold = 0.0
ob_element_lego_origin_b03.location = (7.0, 1.3, 3.0)
ob_element_lego_origin_b03.empty_display_type = 'CUBE'
ob_element_lego_origin_b03.lineart.crease_threshold = 0.0
ob_element_lego_origin_b04.location = (9.0, 1.3, 3.0)
ob_element_lego_origin_b04.empty_display_type = 'CUBE'
ob_element_lego_origin_b04.lineart.crease_threshold = 0.0
ob_element_lego_origin_b05.location = (11.0, 1.3, 3.0)
ob_element_lego_origin_b05.empty_display_type = 'CUBE'
ob_element_lego_origin_b05.lineart.crease_threshold = 0.0
ob_element_lego_origin_b06.location = (13.0, 1.3, 3.0)
ob_element_lego_origin_b06.empty_display_type = 'CUBE'
ob_element_lego_origin_b06.lineart.crease_threshold = 0.0
ob_element_lego_origin_b07.location = (15.0, 1.4, 3.0)
ob_element_lego_origin_b07.empty_display_type = 'CUBE'
ob_element_lego_origin_b07.lineart.crease_threshold = 0.0
ob_element_lego_origin_b08.location = (17.0, 1.4, 3.0)
ob_element_lego_origin_b08.empty_display_type = 'CUBE'
ob_element_lego_origin_b08.lineart.crease_threshold = 0.0
ob_element_lego_origin_c00.location = (1.0, 1.4, 1.0)
ob_element_lego_origin_c00.empty_display_type = 'CUBE'
ob_element_lego_origin_c00.lineart.crease_threshold = 0.0
ob_element_lego_origin_c01.location = (3.0, 1.4, 1.0)
ob_element_lego_origin_c01.empty_display_type = 'CUBE'
ob_element_lego_origin_c01.lineart.crease_threshold = 0.0
ob_element_lego_origin_c02.location = (5.0, 1.3, 1.0)
ob_element_lego_origin_c02.empty_display_type = 'CUBE'
ob_element_lego_origin_c02.lineart.crease_threshold = 0.0
ob_element_lego_origin_c03.location = (7.0, 1.3, 1.0)
ob_element_lego_origin_c03.empty_display_type = 'CUBE'
ob_element_lego_origin_c03.lineart.crease_threshold = 0.0
ob_element_lego_origin_c04.location = (9.0, 1.3, 1.0)
ob_element_lego_origin_c04.empty_display_type = 'CUBE'
ob_element_lego_origin_c04.lineart.crease_threshold = 0.0
ob_element_lego_origin_c05.location = (11.0, 1.3, 1.0)
ob_element_lego_origin_c05.empty_display_type = 'CUBE'
ob_element_lego_origin_c05.lineart.crease_threshold = 0.0
ob_element_lego_origin_c06.location = (13.0, 1.3, 1.0)
ob_element_lego_origin_c06.empty_display_type = 'CUBE'
ob_element_lego_origin_c06.lineart.crease_threshold = 0.0
ob_element_lego_origin_c07.location = (15.0, 1.4, 1.0)
ob_element_lego_origin_c07.empty_display_type = 'CUBE'
ob_element_lego_origin_c07.lineart.crease_threshold = 0.0
ob_element_lego_origin_c08.location = (17.0, 1.4, 1.0)
ob_element_lego_origin_c08.empty_display_type = 'CUBE'
ob_element_lego_origin_c08.lineart.crease_threshold = 0.0
ob_slot_a00.location = (1.0, 1.4, 5.0)
ob_slot_a00.lineart.crease_threshold = 0.0
ob_slot_a01.location = (3.0, 1.4, 5.0)
ob_slot_a01.lineart.crease_threshold = 0.0
ob_slot_a02.location = (5.0, 1.3, 5.0)
ob_slot_a02.lineart.crease_threshold = 0.0
ob_slot_a03.location = (7.0, 1.3, 5.0)
ob_slot_a03.lineart.crease_threshold = 0.0
ob_slot_a04.location = (9.0, 1.3, 5.0)
ob_slot_a04.lineart.crease_threshold = 0.0
ob_slot_a05.location = (11.0, 1.3, 5.0)
ob_slot_a05.lineart.crease_threshold = 0.0
ob_slot_a06.location = (13.0, 1.3, 5.0)
ob_slot_a06.lineart.crease_threshold = 0.0
ob_slot_a07.location = (15.0, 1.4, 5.0)
ob_slot_a07.lineart.crease_threshold = 0.0
ob_slot_a08.location = (17.0, 1.4, 5.0)
ob_slot_a08.lineart.crease_threshold = 0.0
ob_slot_b00.location = (1.0, 1.4, 3.0)
ob_slot_b00.lineart.crease_threshold = 0.0
ob_slot_b01.location = (3.0, 1.4, 3.0)
ob_slot_b01.lineart.crease_threshold = 0.0
ob_slot_b02.location = (5.0, 1.3, 3.0)
ob_slot_b02.lineart.crease_threshold = 0.0
ob_slot_b03.location = (7.0, 1.3, 3.0)
ob_slot_b03.lineart.crease_threshold = 0.0
ob_slot_b04.location = (9.0, 1.3, 3.0)
ob_slot_b04.lineart.crease_threshold = 0.0
ob_slot_b05.location = (11.0, 1.3, 3.0)
ob_slot_b05.lineart.crease_threshold = 0.0
ob_slot_b06.location = (13.0, 1.3, 3.0)
ob_slot_b06.lineart.crease_threshold = 0.0
ob_slot_b07.location = (15.0, 1.4, 3.0)
ob_slot_b07.lineart.crease_threshold = 0.0
ob_slot_b08.location = (17.0, 1.4, 3.0)
ob_slot_b08.lineart.crease_threshold = 0.0
ob_slot_c00.location = (1.0, 1.4, 1.0)
ob_slot_c00.lineart.crease_threshold = 0.0
ob_slot_c01.location = (3.0, 1.4, 1.0)
ob_slot_c01.lineart.crease_threshold = 0.0
ob_slot_c02.location = (5.0, 1.3, 1.0)
ob_slot_c02.lineart.crease_threshold = 0.0
ob_slot_c03.location = (7.0, 1.3, 1.0)
ob_slot_c03.lineart.crease_threshold = 0.0
ob_slot_c04.location = (9.0, 1.3, 1.0)
ob_slot_c04.lineart.crease_threshold = 0.0
ob_slot_c05.location = (11.0, 1.3, 1.0)
ob_slot_c05.lineart.crease_threshold = 0.0
ob_slot_c06.location = (13.0, 1.3, 1.0)
ob_slot_c06.lineart.crease_threshold = 0.0
ob_slot_c07.location = (15.0, 1.4, 1.0)
ob_slot_c07.lineart.crease_threshold = 0.0
ob_slot_c08.location = (17.0, 1.4, 1.0)
ob_slot_c08.lineart.crease_threshold = 0.0

# ---- collection membership
col_origins.objects.link(ob_origin_a00_slot_a00)
col_origins.objects.link(ob_origin_a01_slot_a01)
col_origins.objects.link(ob_origin_a02_slot_a02)
col_origins.objects.link(ob_origin_a03_slot_a03)
col_origins.objects.link(ob_origin_a04_slot_a04)
col_origins.objects.link(ob_origin_a05_slot_a05)
col_origins.objects.link(ob_origin_a06_slot_a06)
col_origins.objects.link(ob_origin_a07_slot_a07)
col_origins.objects.link(ob_origin_a08_slot_a08)
col_origins.objects.link(ob_origin_b00_slot_b00)
col_origins.objects.link(ob_origin_b01_slot_b01)
col_origins.objects.link(ob_origin_b02_slot_b02)
col_origins.objects.link(ob_origin_b03_slot_b03)
col_origins.objects.link(ob_origin_b04_slot_b04)
col_origins.objects.link(ob_origin_b05_slot_b05)
col_origins.objects.link(ob_origin_b06_slot_b06)
col_origins.objects.link(ob_origin_b07_slot_b07)
col_origins.objects.link(ob_origin_b08_slot_b08)
col_origins.objects.link(ob_origin_c00_slot_c00)
col_origins.objects.link(ob_origin_c01_slot_c01)
col_origins.objects.link(ob_origin_c02_slot_c02)
col_origins.objects.link(ob_origin_c03_slot_c03)
col_origins.objects.link(ob_origin_c04_slot_c04)
col_origins.objects.link(ob_origin_c05_slot_c05)
col_origins.objects.link(ob_origin_c06_slot_c06)
col_origins.objects.link(ob_origin_c07_slot_c07)
col_origins.objects.link(ob_origin_c08_slot_c08)
col_elements.objects.link(ob_element_lego_origin_a00)
col_elements.objects.link(ob_element_lego_origin_a01)
col_elements.objects.link(ob_element_lego_origin_a02)
col_elements.objects.link(ob_element_lego_origin_a03)
col_elements.objects.link(ob_element_lego_origin_a04)
col_elements.objects.link(ob_element_lego_origin_a05)
col_elements.objects.link(ob_element_lego_origin_a06)
col_elements.objects.link(ob_element_lego_origin_a07)
col_elements.objects.link(ob_element_lego_origin_a08)
col_elements.objects.link(ob_element_lego_origin_b00)
col_elements.objects.link(ob_element_lego_origin_b01)
col_elements.objects.link(ob_element_lego_origin_b02)
col_elements.objects.link(ob_element_lego_origin_b03)
col_elements.objects.link(ob_element_lego_origin_b04)
col_elements.objects.link(ob_element_lego_origin_b05)
col_elements.objects.link(ob_element_lego_origin_b06)
col_elements.objects.link(ob_element_lego_origin_b07)
col_elements.objects.link(ob_element_lego_origin_b08)
col_elements.objects.link(ob_element_lego_origin_c00)
col_elements.objects.link(ob_element_lego_origin_c01)
col_elements.objects.link(ob_element_lego_origin_c02)
col_elements.objects.link(ob_element_lego_origin_c03)
col_elements.objects.link(ob_element_lego_origin_c04)
col_elements.objects.link(ob_element_lego_origin_c05)
col_elements.objects.link(ob_element_lego_origin_c06)
col_elements.objects.link(ob_element_lego_origin_c07)
col_elements.objects.link(ob_element_lego_origin_c08)
col_slots.objects.link(ob_slot_a00)
col_slots.objects.link(ob_slot_a01)
col_slots.objects.link(ob_slot_a02)
col_slots.objects.link(ob_slot_a03)
col_slots.objects.link(ob_slot_a04)
col_slots.objects.link(ob_slot_a05)
col_slots.objects.link(ob_slot_a06)
col_slots.objects.link(ob_slot_a07)
col_slots.objects.link(ob_slot_a08)
col_slots.objects.link(ob_slot_b00)
col_slots.objects.link(ob_slot_b01)
col_slots.objects.link(ob_slot_b02)
col_slots.objects.link(ob_slot_b03)
col_slots.objects.link(ob_slot_b04)
col_slots.objects.link(ob_slot_b05)
col_slots.objects.link(ob_slot_b06)
col_slots.objects.link(ob_slot_b07)
col_slots.objects.link(ob_slot_b08)
col_slots.objects.link(ob_slot_c00)
col_slots.objects.link(ob_slot_c01)
col_slots.objects.link(ob_slot_c02)
col_slots.objects.link(ob_slot_c03)
col_slots.objects.link(ob_slot_c04)
col_slots.objects.link(ob_slot_c05)
col_slots.objects.link(ob_slot_c06)
col_slots.objects.link(ob_slot_c07)
col_slots.objects.link(ob_slot_c08)

# ---- scene / render settings (as saved in the file)
scene.frame_start = 1; scene.frame_end = 250; scene.frame_set(1)
scene.render.engine = 'BLENDER_EEVEE_NEXT'
scene.cycles.use_denoising = False
scene.cycles.samples = 128
scene.cycles.sampling_pattern = 'TABULATED_SOBOL'
scene.cycles.use_adaptive_sampling = False
scene.cycles.use_light_tree = False
scene.view_settings.view_transform = 'Filmic'
bpy.context.view_layer.update()

# ---- added for rendering (the .blend has no active camera and no usable light): camera, sun
cam_auto = bpy.data.cameras.new('AutoCamera')
cam_auto.lens = 50.0
cam_auto.sensor_width = 36.0
cam_auto.clip_end = 1000.0
ob_auto_camera = bpy.data.objects.new('AutoCamera', cam_auto)
scene.collection.objects.link(ob_auto_camera)
ob_auto_camera.location = (26.6621, -19.8445, 17.1297)
ob_auto_camera.rotation_euler = (1.09748, -7.21219e-08, 0.694738)
scene.camera = ob_auto_camera
light_auto_sun = bpy.data.lights.new('AutoSun', 'SUN')
light_auto_sun.energy = 3.0
light_auto_sun.angle = 0.0523599
ob_auto_sun = bpy.data.objects.new('AutoSun', light_auto_sun)
scene.collection.objects.link(ob_auto_sun)
ob_auto_sun.rotation_euler = (0.872665, 0.174533, 0.523599)
bpy.context.view_layer.update()
